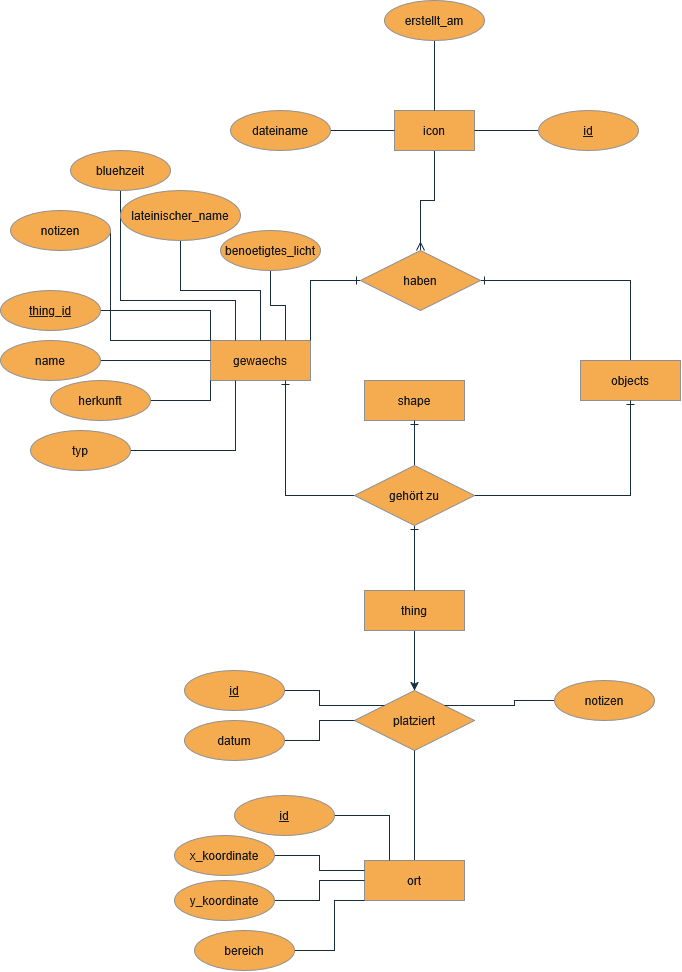

The diagram above was exported from draw.io. Its source (the exported page's mxGraphModel, read from the mxfile embedded in the PNG):
<mxGraphModel dx="593" dy="1812" grid="0" gridSize="10" guides="1" tooltips="1" connect="1" arrows="1" fold="1" page="1" pageScale="1" pageWidth="827" pageHeight="1169" background="light-dark(#FFFFFF,#FFFFFF)" math="0" shadow="0">
  <root>
    <mxCell id="0" />
    <mxCell id="1" parent="0" />
    <mxCell id="VRFFQBuKVOYcdQ0YaZmn-1" parent="1" style="whiteSpace=wrap;html=1;align=center;labelBackgroundColor=none;fillColor=#F5AB50;strokeColor=#909090;fontColor=#1A1A1A;" value="gewaechs" vertex="1">
      <mxGeometry height="40" width="100" x="210" y="200" as="geometry" />
    </mxCell>
    <mxCell id="VRFFQBuKVOYcdQ0YaZmn-7" parent="1" style="shape=rhombus;perimeter=rhombusPerimeter;whiteSpace=wrap;html=1;align=center;labelBackgroundColor=none;fillColor=#F5AB50;strokeColor=#909090;fontColor=#1A1A1A;" value="platziert" vertex="1">
      <mxGeometry height="60" width="120" x="354" y="550" as="geometry" />
    </mxCell>
    <mxCell id="VRFFQBuKVOYcdQ0YaZmn-10" edge="1" parent="1" source="VRFFQBuKVOYcdQ0YaZmn-9" style="edgeStyle=orthogonalEdgeStyle;rounded=0;orthogonalLoop=1;jettySize=auto;html=1;entryX=0.5;entryY=1;entryDx=0;entryDy=0;endArrow=none;endFill=0;labelBackgroundColor=none;fontColor=default;strokeColor=#182E3E;" target="VRFFQBuKVOYcdQ0YaZmn-7">
      <mxGeometry relative="1" as="geometry" />
    </mxCell>
    <mxCell id="VRFFQBuKVOYcdQ0YaZmn-9" parent="1" style="whiteSpace=wrap;html=1;align=center;labelBackgroundColor=none;fillColor=#F5AB50;strokeColor=#909090;fontColor=#1A1A1A;" value="ort" vertex="1">
      <mxGeometry height="40" width="100" x="364" y="720" as="geometry" />
    </mxCell>
    <mxCell id="VRFFQBuKVOYcdQ0YaZmn-30" edge="1" parent="1" source="VRFFQBuKVOYcdQ0YaZmn-25" style="edgeStyle=orthogonalEdgeStyle;rounded=0;orthogonalLoop=1;jettySize=auto;html=1;entryX=0.25;entryY=0;entryDx=0;entryDy=0;endArrow=none;endFill=0;labelBackgroundColor=none;fontColor=default;strokeColor=#182E3E;" target="VRFFQBuKVOYcdQ0YaZmn-1">
      <mxGeometry relative="1" x="-0.1668" as="geometry">
        <Array as="points">
          <mxPoint x="120" y="160" />
          <mxPoint x="235" y="160" />
        </Array>
      </mxGeometry>
    </mxCell>
    <mxCell id="VRFFQBuKVOYcdQ0YaZmn-25" parent="1" style="ellipse;whiteSpace=wrap;html=1;align=center;labelBackgroundColor=none;fillColor=#F5AB50;strokeColor=#909090;fontColor=#1A1A1A;" value="&lt;div&gt;bluehzeit&lt;/div&gt;" vertex="1">
      <mxGeometry height="40" width="100" x="70" y="10" as="geometry" />
    </mxCell>
    <mxCell id="VRFFQBuKVOYcdQ0YaZmn-29" edge="1" parent="1" source="VRFFQBuKVOYcdQ0YaZmn-26" style="edgeStyle=orthogonalEdgeStyle;rounded=0;orthogonalLoop=1;jettySize=auto;html=1;entryX=0.5;entryY=0;entryDx=0;entryDy=0;endArrow=none;endFill=0;labelBackgroundColor=none;fontColor=default;strokeColor=#182E3E;" target="VRFFQBuKVOYcdQ0YaZmn-1">
      <mxGeometry relative="1" as="geometry" />
    </mxCell>
    <mxCell id="VRFFQBuKVOYcdQ0YaZmn-26" parent="1" style="ellipse;whiteSpace=wrap;html=1;align=center;labelBackgroundColor=none;fillColor=#F5AB50;strokeColor=#909090;fontColor=#1A1A1A;" value="lateinischer_name" vertex="1">
      <mxGeometry height="50" width="120" x="120" y="50" as="geometry" />
    </mxCell>
    <mxCell id="VRFFQBuKVOYcdQ0YaZmn-28" edge="1" parent="1" source="VRFFQBuKVOYcdQ0YaZmn-27" style="edgeStyle=orthogonalEdgeStyle;rounded=0;orthogonalLoop=1;jettySize=auto;html=1;entryX=0.75;entryY=0;entryDx=0;entryDy=0;endArrow=none;endFill=0;labelBackgroundColor=none;fontColor=default;strokeColor=#182E3E;" target="VRFFQBuKVOYcdQ0YaZmn-1">
      <mxGeometry relative="1" as="geometry" />
    </mxCell>
    <mxCell id="VRFFQBuKVOYcdQ0YaZmn-27" parent="1" style="ellipse;whiteSpace=wrap;html=1;align=center;labelBackgroundColor=none;fillColor=#F5AB50;strokeColor=#909090;fontColor=#1A1A1A;" value="benoetigtes_licht" vertex="1">
      <mxGeometry height="40" width="100" x="220" y="90" as="geometry" />
    </mxCell>
    <mxCell id="VRFFQBuKVOYcdQ0YaZmn-32" edge="1" parent="1" source="VRFFQBuKVOYcdQ0YaZmn-31" style="edgeStyle=orthogonalEdgeStyle;rounded=0;orthogonalLoop=1;jettySize=auto;html=1;entryX=0;entryY=0;entryDx=0;entryDy=0;endArrow=none;endFill=0;labelBackgroundColor=none;fontColor=default;strokeColor=#182E3E;" target="VRFFQBuKVOYcdQ0YaZmn-1">
      <mxGeometry relative="1" as="geometry">
        <Array as="points">
          <mxPoint x="110" y="200" />
        </Array>
      </mxGeometry>
    </mxCell>
    <mxCell id="VRFFQBuKVOYcdQ0YaZmn-31" parent="1" style="ellipse;whiteSpace=wrap;html=1;align=center;labelBackgroundColor=none;fillColor=#F5AB50;strokeColor=#909090;fontColor=#1A1A1A;" value="notizen" vertex="1">
      <mxGeometry height="40" width="100" x="10" y="70" as="geometry" />
    </mxCell>
    <mxCell id="VRFFQBuKVOYcdQ0YaZmn-36" edge="1" parent="1" source="VRFFQBuKVOYcdQ0YaZmn-35" style="edgeStyle=orthogonalEdgeStyle;rounded=0;orthogonalLoop=1;jettySize=auto;html=1;entryX=0;entryY=0;entryDx=0;entryDy=0;endArrow=none;endFill=0;labelBackgroundColor=none;fontColor=default;strokeColor=#182E3E;" target="VRFFQBuKVOYcdQ0YaZmn-1">
      <mxGeometry relative="1" x="-0.3529" as="geometry" />
    </mxCell>
    <mxCell id="VRFFQBuKVOYcdQ0YaZmn-35" parent="1" style="ellipse;whiteSpace=wrap;html=1;align=center;fontStyle=4;labelBackgroundColor=none;fillColor=#F5AB50;strokeColor=#909090;fontColor=#1A1A1A;" value="thing_id" vertex="1">
      <mxGeometry height="40" width="100" y="150" as="geometry" />
    </mxCell>
    <mxCell id="VRFFQBuKVOYcdQ0YaZmn-38" edge="1" parent="1" source="VRFFQBuKVOYcdQ0YaZmn-37" style="edgeStyle=orthogonalEdgeStyle;rounded=0;orthogonalLoop=1;jettySize=auto;html=1;entryX=0;entryY=0.5;entryDx=0;entryDy=0;endArrow=none;endFill=0;labelBackgroundColor=none;fontColor=default;strokeColor=#182E3E;" target="VRFFQBuKVOYcdQ0YaZmn-1">
      <mxGeometry relative="1" as="geometry">
        <Array as="points" />
      </mxGeometry>
    </mxCell>
    <mxCell id="VRFFQBuKVOYcdQ0YaZmn-37" parent="1" style="ellipse;whiteSpace=wrap;html=1;align=center;labelBackgroundColor=none;fillColor=#F5AB50;strokeColor=#909090;fontColor=#1A1A1A;" value="name" vertex="1">
      <mxGeometry height="40" width="100" y="200" as="geometry" />
    </mxCell>
    <mxCell id="VRFFQBuKVOYcdQ0YaZmn-40" edge="1" parent="1" source="VRFFQBuKVOYcdQ0YaZmn-39" style="edgeStyle=orthogonalEdgeStyle;rounded=0;orthogonalLoop=1;jettySize=auto;html=1;entryX=0;entryY=1;entryDx=0;entryDy=0;endArrow=none;endFill=0;labelBackgroundColor=none;fontColor=default;strokeColor=#182E3E;" target="VRFFQBuKVOYcdQ0YaZmn-1">
      <mxGeometry relative="1" as="geometry" />
    </mxCell>
    <mxCell id="VRFFQBuKVOYcdQ0YaZmn-39" parent="1" style="ellipse;whiteSpace=wrap;html=1;align=center;labelBackgroundColor=none;fillColor=#F5AB50;strokeColor=#909090;fontColor=#1A1A1A;" value="herkunft" vertex="1">
      <mxGeometry height="40" width="100" x="50" y="240" as="geometry" />
    </mxCell>
    <mxCell id="VRFFQBuKVOYcdQ0YaZmn-42" edge="1" parent="1" source="VRFFQBuKVOYcdQ0YaZmn-41" style="edgeStyle=orthogonalEdgeStyle;rounded=0;orthogonalLoop=1;jettySize=auto;html=1;entryX=0;entryY=0;entryDx=0;entryDy=0;endArrow=none;endFill=0;labelBackgroundColor=none;fontColor=default;strokeColor=#182E3E;" target="VRFFQBuKVOYcdQ0YaZmn-7">
      <mxGeometry relative="1" as="geometry" />
    </mxCell>
    <mxCell id="VRFFQBuKVOYcdQ0YaZmn-41" parent="1" style="ellipse;whiteSpace=wrap;html=1;align=center;labelBackgroundColor=none;fillColor=#F5AB50;strokeColor=#909090;fontColor=#1A1A1A;" value="&lt;u&gt;id&lt;/u&gt;" vertex="1">
      <mxGeometry height="40" width="100" x="184" y="530" as="geometry" />
    </mxCell>
    <mxCell id="VRFFQBuKVOYcdQ0YaZmn-46" edge="1" parent="1" source="VRFFQBuKVOYcdQ0YaZmn-43" style="edgeStyle=orthogonalEdgeStyle;rounded=0;orthogonalLoop=1;jettySize=auto;html=1;entryX=0;entryY=0.5;entryDx=0;entryDy=0;endArrow=none;endFill=0;labelBackgroundColor=none;fontColor=default;strokeColor=#182E3E;" target="VRFFQBuKVOYcdQ0YaZmn-7">
      <mxGeometry relative="1" as="geometry" />
    </mxCell>
    <mxCell id="VRFFQBuKVOYcdQ0YaZmn-43" parent="1" style="ellipse;whiteSpace=wrap;html=1;align=center;labelBackgroundColor=none;fillColor=#F5AB50;strokeColor=#909090;fontColor=#1A1A1A;" value="datum" vertex="1">
      <mxGeometry height="40" width="100" x="184" y="580" as="geometry" />
    </mxCell>
    <mxCell id="VRFFQBuKVOYcdQ0YaZmn-45" edge="1" parent="1" source="VRFFQBuKVOYcdQ0YaZmn-44" style="edgeStyle=orthogonalEdgeStyle;rounded=0;orthogonalLoop=1;jettySize=auto;html=1;entryX=1;entryY=0;entryDx=0;entryDy=0;endArrow=none;endFill=0;labelBackgroundColor=none;fontColor=default;strokeColor=#182E3E;" target="VRFFQBuKVOYcdQ0YaZmn-7">
      <mxGeometry relative="1" as="geometry" />
    </mxCell>
    <mxCell id="VRFFQBuKVOYcdQ0YaZmn-44" parent="1" style="ellipse;whiteSpace=wrap;html=1;align=center;labelBackgroundColor=none;fillColor=#F5AB50;strokeColor=#909090;fontColor=#1A1A1A;" value="notizen" vertex="1">
      <mxGeometry height="40" width="100" x="554" y="540" as="geometry" />
    </mxCell>
    <mxCell id="VRFFQBuKVOYcdQ0YaZmn-52" edge="1" parent="1" source="VRFFQBuKVOYcdQ0YaZmn-48" style="edgeStyle=orthogonalEdgeStyle;rounded=0;orthogonalLoop=1;jettySize=auto;html=1;entryX=0;entryY=0.25;entryDx=0;entryDy=0;endArrow=none;endFill=0;labelBackgroundColor=none;fontColor=default;strokeColor=#182E3E;" target="VRFFQBuKVOYcdQ0YaZmn-9">
      <mxGeometry relative="1" as="geometry" />
    </mxCell>
    <mxCell id="VRFFQBuKVOYcdQ0YaZmn-48" parent="1" style="ellipse;whiteSpace=wrap;html=1;align=center;labelBackgroundColor=none;fillColor=#F5AB50;strokeColor=#909090;fontColor=#1A1A1A;" value="x_koordinate" vertex="1">
      <mxGeometry height="40" width="100" x="174" y="695" as="geometry" />
    </mxCell>
    <mxCell id="VRFFQBuKVOYcdQ0YaZmn-50" edge="1" parent="1" source="VRFFQBuKVOYcdQ0YaZmn-49" style="edgeStyle=orthogonalEdgeStyle;rounded=0;orthogonalLoop=1;jettySize=auto;html=1;entryX=0.25;entryY=0;entryDx=0;entryDy=0;endArrow=none;endFill=0;labelBackgroundColor=none;fontColor=default;strokeColor=#182E3E;" target="VRFFQBuKVOYcdQ0YaZmn-9">
      <mxGeometry relative="1" as="geometry" />
    </mxCell>
    <mxCell id="VRFFQBuKVOYcdQ0YaZmn-49" parent="1" style="ellipse;whiteSpace=wrap;html=1;align=center;fontStyle=4;labelBackgroundColor=none;fillColor=#F5AB50;strokeColor=#909090;fontColor=#1A1A1A;" value="id" vertex="1">
      <mxGeometry height="40" width="100" x="234" y="655" as="geometry" />
    </mxCell>
    <mxCell id="VRFFQBuKVOYcdQ0YaZmn-53" edge="1" parent="1" source="VRFFQBuKVOYcdQ0YaZmn-51" style="edgeStyle=orthogonalEdgeStyle;rounded=0;orthogonalLoop=1;jettySize=auto;html=1;entryX=0;entryY=0.5;entryDx=0;entryDy=0;endArrow=none;endFill=0;labelBackgroundColor=none;fontColor=default;strokeColor=#182E3E;" target="VRFFQBuKVOYcdQ0YaZmn-9">
      <mxGeometry relative="1" as="geometry" />
    </mxCell>
    <mxCell id="VRFFQBuKVOYcdQ0YaZmn-51" parent="1" style="ellipse;whiteSpace=wrap;html=1;align=center;labelBackgroundColor=none;fillColor=#F5AB50;strokeColor=#909090;fontColor=#1A1A1A;" value="y_koordinate" vertex="1">
      <mxGeometry height="40" width="100" x="174" y="740" as="geometry" />
    </mxCell>
    <mxCell id="VRFFQBuKVOYcdQ0YaZmn-55" edge="1" parent="1" source="VRFFQBuKVOYcdQ0YaZmn-54" style="edgeStyle=orthogonalEdgeStyle;rounded=0;orthogonalLoop=1;jettySize=auto;html=1;entryX=0;entryY=1;entryDx=0;entryDy=0;endArrow=none;endFill=0;labelBackgroundColor=none;fontColor=default;strokeColor=#182E3E;" target="VRFFQBuKVOYcdQ0YaZmn-9">
      <mxGeometry relative="1" as="geometry">
        <Array as="points">
          <mxPoint x="334" y="810" />
          <mxPoint x="334" y="760" />
        </Array>
      </mxGeometry>
    </mxCell>
    <mxCell id="VRFFQBuKVOYcdQ0YaZmn-54" parent="1" style="ellipse;whiteSpace=wrap;html=1;align=center;labelBackgroundColor=none;fillColor=#F5AB50;strokeColor=#909090;fontColor=#1A1A1A;" value="bereich" vertex="1">
      <mxGeometry height="40" width="100" x="194" y="790" as="geometry" />
    </mxCell>
    <mxCell id="VRFFQBuKVOYcdQ0YaZmn-57" edge="1" parent="1" source="VRFFQBuKVOYcdQ0YaZmn-56" style="edgeStyle=orthogonalEdgeStyle;rounded=0;orthogonalLoop=1;jettySize=auto;html=1;entryX=0.25;entryY=1;entryDx=0;entryDy=0;endArrow=none;endFill=0;labelBackgroundColor=none;fontColor=default;strokeColor=#182E3E;" target="VRFFQBuKVOYcdQ0YaZmn-1">
      <mxGeometry relative="1" as="geometry" />
    </mxCell>
    <mxCell id="VRFFQBuKVOYcdQ0YaZmn-56" parent="1" style="ellipse;whiteSpace=wrap;html=1;align=center;labelBackgroundColor=none;fillColor=#F5AB50;strokeColor=#909090;fontColor=#1A1A1A;" value="typ" vertex="1">
      <mxGeometry height="40" width="100" x="30" y="290" as="geometry" />
    </mxCell>
    <mxCell id="VRFFQBuKVOYcdQ0YaZmn-59" edge="1" parent="1" source="VRFFQBuKVOYcdQ0YaZmn-58" style="edgeStyle=orthogonalEdgeStyle;rounded=0;orthogonalLoop=1;jettySize=auto;html=1;entryX=0.5;entryY=0;entryDx=0;entryDy=0;labelBackgroundColor=none;fontColor=default;strokeColor=#182E3E;" target="VRFFQBuKVOYcdQ0YaZmn-7">
      <mxGeometry relative="1" as="geometry" />
    </mxCell>
    <mxCell id="VRFFQBuKVOYcdQ0YaZmn-58" parent="1" style="whiteSpace=wrap;html=1;align=center;labelBackgroundColor=none;fillColor=#F5AB50;strokeColor=#909090;fontColor=#1A1A1A;" value="thing" vertex="1">
      <mxGeometry height="40" width="100" x="364" y="450" as="geometry" />
    </mxCell>
    <mxCell id="VRFFQBuKVOYcdQ0YaZmn-60" parent="1" style="whiteSpace=wrap;html=1;align=center;labelBackgroundColor=none;fillColor=#F5AB50;strokeColor=#909090;fontColor=#1A1A1A;" value="shape" vertex="1">
      <mxGeometry height="40" width="100" x="364" y="240" as="geometry" />
    </mxCell>
    <mxCell id="VRFFQBuKVOYcdQ0YaZmn-77" edge="1" parent="1" source="VRFFQBuKVOYcdQ0YaZmn-62" style="edgeStyle=orthogonalEdgeStyle;rounded=0;orthogonalLoop=1;jettySize=auto;html=1;entryX=1;entryY=0.5;entryDx=0;entryDy=0;endArrow=ERone;endFill=0;labelBackgroundColor=none;fontColor=default;strokeColor=#182E3E;" target="VRFFQBuKVOYcdQ0YaZmn-65">
      <mxGeometry relative="1" as="geometry">
        <Array as="points">
          <mxPoint x="630" y="140" />
        </Array>
      </mxGeometry>
    </mxCell>
    <mxCell id="VRFFQBuKVOYcdQ0YaZmn-62" parent="1" style="whiteSpace=wrap;html=1;align=center;labelBackgroundColor=none;fillColor=#F5AB50;strokeColor=#909090;fontColor=#1A1A1A;" value="objects" vertex="1">
      <mxGeometry height="40" width="100" x="580" y="220" as="geometry" />
    </mxCell>
    <mxCell id="VRFFQBuKVOYcdQ0YaZmn-76" edge="1" parent="1" source="VRFFQBuKVOYcdQ0YaZmn-63" style="edgeStyle=orthogonalEdgeStyle;rounded=0;orthogonalLoop=1;jettySize=auto;html=1;entryX=0.5;entryY=0;entryDx=0;entryDy=0;endArrow=ERmany;endFill=0;labelBackgroundColor=none;fontColor=default;strokeColor=#182E3E;" target="VRFFQBuKVOYcdQ0YaZmn-65">
      <mxGeometry relative="1" as="geometry" />
    </mxCell>
    <mxCell id="VRFFQBuKVOYcdQ0YaZmn-63" parent="1" style="whiteSpace=wrap;html=1;align=center;labelBackgroundColor=none;fillColor=#F5AB50;strokeColor=#909090;fontColor=#1A1A1A;" value="icon" vertex="1">
      <mxGeometry height="40" width="80" x="394" y="-30" as="geometry" />
    </mxCell>
    <mxCell id="VRFFQBuKVOYcdQ0YaZmn-66" edge="1" parent="1" source="VRFFQBuKVOYcdQ0YaZmn-65" style="edgeStyle=orthogonalEdgeStyle;rounded=0;orthogonalLoop=1;jettySize=auto;html=1;entryX=1;entryY=0;entryDx=0;entryDy=0;endArrow=none;endFill=0;startArrow=ERone;startFill=0;labelBackgroundColor=none;fontColor=default;strokeColor=#182E3E;" target="VRFFQBuKVOYcdQ0YaZmn-1">
      <mxGeometry relative="1" as="geometry" />
    </mxCell>
    <mxCell id="VRFFQBuKVOYcdQ0YaZmn-65" parent="1" style="shape=rhombus;perimeter=rhombusPerimeter;whiteSpace=wrap;html=1;align=center;labelBackgroundColor=none;fillColor=#F5AB50;strokeColor=#909090;fontColor=#1A1A1A;" value="haben" vertex="1">
      <mxGeometry height="60" width="120" x="360" y="110" as="geometry" />
    </mxCell>
    <mxCell id="VRFFQBuKVOYcdQ0YaZmn-78" edge="1" parent="1" source="VRFFQBuKVOYcdQ0YaZmn-68" style="edgeStyle=orthogonalEdgeStyle;rounded=0;orthogonalLoop=1;jettySize=auto;html=1;entryX=0.5;entryY=0;entryDx=0;entryDy=0;endArrow=none;endFill=0;startArrow=ERone;startFill=0;labelBackgroundColor=none;fontColor=default;strokeColor=#182E3E;" target="VRFFQBuKVOYcdQ0YaZmn-58">
      <mxGeometry relative="1" as="geometry" />
    </mxCell>
    <mxCell id="VRFFQBuKVOYcdQ0YaZmn-79" edge="1" parent="1" source="VRFFQBuKVOYcdQ0YaZmn-68" style="edgeStyle=orthogonalEdgeStyle;rounded=0;orthogonalLoop=1;jettySize=auto;html=1;entryX=0.5;entryY=1;entryDx=0;entryDy=0;endArrow=ERone;endFill=0;labelBackgroundColor=none;fontColor=default;strokeColor=#182E3E;" target="VRFFQBuKVOYcdQ0YaZmn-60">
      <mxGeometry relative="1" as="geometry" />
    </mxCell>
    <mxCell id="VRFFQBuKVOYcdQ0YaZmn-80" edge="1" parent="1" source="VRFFQBuKVOYcdQ0YaZmn-68" style="edgeStyle=orthogonalEdgeStyle;rounded=0;orthogonalLoop=1;jettySize=auto;html=1;entryX=0.5;entryY=1;entryDx=0;entryDy=0;endArrow=ERone;endFill=0;labelBackgroundColor=none;fontColor=default;strokeColor=#182E3E;" target="VRFFQBuKVOYcdQ0YaZmn-62">
      <mxGeometry relative="1" as="geometry" />
    </mxCell>
    <mxCell id="VRFFQBuKVOYcdQ0YaZmn-81" edge="1" parent="1" source="VRFFQBuKVOYcdQ0YaZmn-68" style="edgeStyle=orthogonalEdgeStyle;rounded=0;orthogonalLoop=1;jettySize=auto;html=1;entryX=0.75;entryY=1;entryDx=0;entryDy=0;endArrow=ERone;endFill=0;labelBackgroundColor=none;fontColor=default;strokeColor=#182E3E;" target="VRFFQBuKVOYcdQ0YaZmn-1">
      <mxGeometry relative="1" as="geometry" />
    </mxCell>
    <mxCell id="VRFFQBuKVOYcdQ0YaZmn-68" parent="1" style="shape=rhombus;perimeter=rhombusPerimeter;whiteSpace=wrap;html=1;align=center;labelBackgroundColor=none;fillColor=#F5AB50;strokeColor=#909090;fontColor=#1A1A1A;" value="gehört zu" vertex="1">
      <mxGeometry height="60" width="120" x="354" y="325" as="geometry" />
    </mxCell>
    <mxCell id="VRFFQBuKVOYcdQ0YaZmn-74" edge="1" parent="1" source="VRFFQBuKVOYcdQ0YaZmn-70" style="edgeStyle=orthogonalEdgeStyle;rounded=0;orthogonalLoop=1;jettySize=auto;html=1;entryX=1;entryY=0.5;entryDx=0;entryDy=0;endArrow=none;endFill=0;labelBackgroundColor=none;fontColor=default;strokeColor=#182E3E;" target="VRFFQBuKVOYcdQ0YaZmn-63">
      <mxGeometry relative="1" as="geometry" />
    </mxCell>
    <mxCell id="VRFFQBuKVOYcdQ0YaZmn-70" parent="1" style="ellipse;whiteSpace=wrap;html=1;align=center;labelBackgroundColor=none;fillColor=#F5AB50;strokeColor=#909090;fontColor=#1A1A1A;" value="&lt;u&gt;id&lt;/u&gt;" vertex="1">
      <mxGeometry height="40" width="100" x="538" y="-30" as="geometry" />
    </mxCell>
    <mxCell id="VRFFQBuKVOYcdQ0YaZmn-75" edge="1" parent="1" source="VRFFQBuKVOYcdQ0YaZmn-71" style="edgeStyle=orthogonalEdgeStyle;rounded=0;orthogonalLoop=1;jettySize=auto;html=1;entryX=0;entryY=0.5;entryDx=0;entryDy=0;endArrow=none;endFill=0;labelBackgroundColor=none;fontColor=default;strokeColor=#182E3E;" target="VRFFQBuKVOYcdQ0YaZmn-63">
      <mxGeometry relative="1" as="geometry" />
    </mxCell>
    <mxCell id="VRFFQBuKVOYcdQ0YaZmn-71" parent="1" style="ellipse;whiteSpace=wrap;html=1;align=center;labelBackgroundColor=none;fillColor=#F5AB50;strokeColor=#909090;fontColor=#1A1A1A;" value="dateiname" vertex="1">
      <mxGeometry height="40" width="100" x="230" y="-30" as="geometry" />
    </mxCell>
    <mxCell id="VRFFQBuKVOYcdQ0YaZmn-73" edge="1" parent="1" source="VRFFQBuKVOYcdQ0YaZmn-72" style="edgeStyle=orthogonalEdgeStyle;rounded=0;orthogonalLoop=1;jettySize=auto;html=1;entryX=0.5;entryY=0;entryDx=0;entryDy=0;endArrow=none;endFill=0;labelBackgroundColor=none;fontColor=default;strokeColor=#182E3E;" target="VRFFQBuKVOYcdQ0YaZmn-63">
      <mxGeometry relative="1" as="geometry" />
    </mxCell>
    <mxCell id="VRFFQBuKVOYcdQ0YaZmn-72" parent="1" style="ellipse;whiteSpace=wrap;html=1;align=center;labelBackgroundColor=none;fillColor=#F5AB50;strokeColor=#909090;fontColor=#1A1A1A;" value="erstellt_am" vertex="1">
      <mxGeometry height="40" width="100" x="384" y="-140" as="geometry" />
    </mxCell>
  </root>
</mxGraphModel>